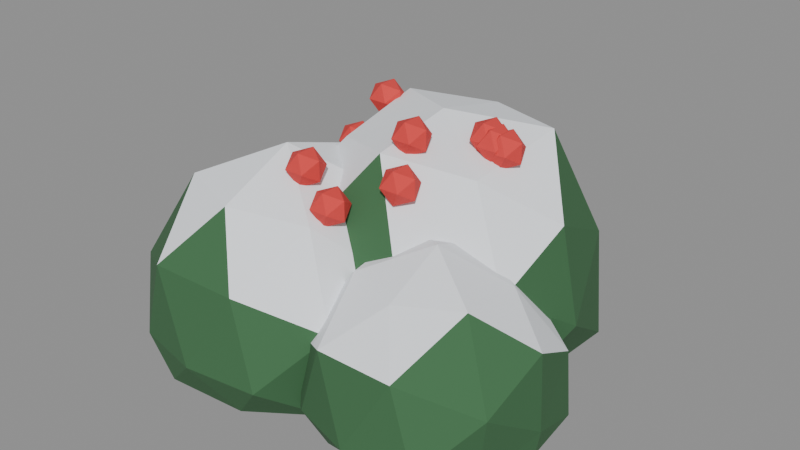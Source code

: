 # Source: berry_bush.blend  (saved by Blender 5.0.119; exported with 4.5.12 LTS)
import bpy
from mathutils import Matrix  # noqa: F401  (used for matrix-valued properties, if any)

bpy.ops.wm.read_factory_settings(use_empty=True)
scene = bpy.context.scene
scene.name = 'Scene'

# ---- materials (node trees are filled in below, after node groups)
mat_bush = bpy.data.materials.new('bush')
mat_bush.diffuse_color = (0.04817, 0.147, 0.05951, 1.0)
mat_bush.roughness = 0.9
mat_snow = bpy.data.materials.new('snow')
mat_snow.diffuse_color = (0.8796, 0.9131, 0.956, 1.0)
mat_snow.roughness = 0.9
mat_berry = bpy.data.materials.new('berry')
mat_berry.diffuse_color = (0.6939, 0.05127, 0.04667, 1.0)
mat_berry.roughness = 0.9

# ---- material node trees
mat_bush.use_nodes = True; mat_bush.node_tree.nodes.clear()
_N = mat_bush.node_tree.nodes; _L = mat_bush.node_tree.links
n0 = _N.new('ShaderNodeBsdfPrincipled'); n0.name = 'Principled BSDF'; n0.location = (-200, 100)
n0.inputs[0].default_value = (0.04817, 0.147, 0.05951, 1.0)
n0.inputs[2].default_value = 0.9
n0.inputs[27].default_value = (0.0, 0.0, 0.0, 1.0)
n1 = _N.new('ShaderNodeOutputMaterial'); n1.name = 'Material Output'; n1.location = (200, 100)
_L.new(n0.outputs[0], n1.inputs[0])
n1.is_active_output = True
mat_snow.use_nodes = True; mat_snow.node_tree.nodes.clear()
_N = mat_snow.node_tree.nodes; _L = mat_snow.node_tree.links
n0 = _N.new('ShaderNodeBsdfPrincipled'); n0.name = 'Principled BSDF'; n0.location = (-200, 100)
n0.inputs[0].default_value = (0.8796, 0.9131, 0.956, 1.0)
n0.inputs[2].default_value = 0.9
n0.inputs[27].default_value = (0.0, 0.0, 0.0, 1.0)
n1 = _N.new('ShaderNodeOutputMaterial'); n1.name = 'Material Output'; n1.location = (200, 100)
_L.new(n0.outputs[0], n1.inputs[0])
n1.is_active_output = True
mat_berry.use_nodes = True; mat_berry.node_tree.nodes.clear()
_N = mat_berry.node_tree.nodes; _L = mat_berry.node_tree.links
n0 = _N.new('ShaderNodeBsdfPrincipled'); n0.name = 'Principled BSDF'; n0.location = (-200, 100)
n0.inputs[0].default_value = (0.6939, 0.05127, 0.04667, 1.0)
n0.inputs[2].default_value = 0.9
n0.inputs[27].default_value = (0.0, 0.0, 0.0, 1.0)
n1 = _N.new('ShaderNodeOutputMaterial'); n1.name = 'Material Output'; n1.location = (200, 100)
_L.new(n0.outputs[0], n1.inputs[0])
n1.is_active_output = True

# ---- meshes
me_bush = bpy.data.meshes.new('Bush')
me_bush.from_pydata([(-0.1483, 0.4226, 0.1441), (0.2338, 0.4132, 0.1441), (-0.1587, -0.2556, 0.1441), (0.2313, -0.2241, 0.1441), (0.04554, -0.1188, 0.514), (0.04554, 0.2979, 0.504), (0.04554, -0.1027, 0.0), (0.04554, 0.3027, 0.0), (0.3443, 0.09242, 0.0), (0.3648, 0.09242, 0.369), (-0.2549, 0.09242, 0.0), (-0.256, 0.09242, 0.3565), (-0.2576, 0.2897, 0.2761), (-0.154, 0.2223, 0.5122), (-0.06462, 0.3961, 0.3473), (0.1576, 0.4013, 0.3507), (0.04554, 0.5, 0.1441), (0.1712, 0.4387, 0.0), (-0.07312, 0.4196, 0.0), (-0.141, 0.2138, 0.0), (-0.2847, 0.3074, 0.0003325), (-0.3063, 0.09242, 0.1441), (0.2461, 0.2229, 0.5139), (0.3421, 0.2854, 0.2732), (-0.1333, -0.02398, 0.474), (0.04554, 0.09242, 0.55), (-0.2519, -0.1012, 0.01461), (-0.2769, -0.1174, 0.2845), (0.04554, 0.09242, 0.0), (-0.1466, -0.03262, 0.0), (0.3592, 0.2966, 0.007543), (0.2313, 0.2133, 0.0), (0.3548, -0.1088, 0.2787), (0.2219, -0.02237, 0.4694), (0.1545, -0.208, 0.345), (-0.06616, -0.2155, 0.3501), (0.04554, -0.3185, 0.1441), (-0.07032, -0.227, 0.0), (0.1593, -0.2211, 0.0), (0.2378, -0.0327, 0.0), (0.3501, -0.1058, 0.01151), (0.4127, 0.09242, 0.1441), (-0.3458, 0.1341, 0.09607), (0.01697, 0.1296, 0.09607), (-0.3304, -0.4623, 0.09607), (0.01349, -0.478, 0.09607), (-0.1631, -0.3617, 0.4192), (-0.1631, 0.01758, 0.4372), (-0.1631, -0.3677, 0.0), (-0.1631, 0.000316, 0.0), (0.1409, -0.1772, 0.0), (0.102, -0.1772, 0.2828), (-0.4417, -0.1772, 0.0), (-0.457, -0.1772, 0.3031), (-0.4166, -0.01217, 0.2065), (-0.3287, -0.06938, 0.4016), (-0.2581, 0.08471, 0.2713), (-0.05776, 0.1132, 0.2903), (-0.1631, 0.1871, 0.09607), (-0.05932, 0.1089, 0.0), (-0.2718, 0.1225, 0.0), (-0.3241, -0.07241, 0.0), (-0.44, 0.003018, 0.0), (-0.5, -0.1772, 0.09607), (0.004991, -0.06781, 0.406), (0.1036, -0.003667, 0.2122), (-0.3381, -0.2911, 0.4188), (-0.1631, -0.1772, 0.5013), (-0.4305, -0.3512, 0.0), (-0.4387, -0.3565, 0.216), (-0.1631, -0.1772, 0.0), (-0.3344, -0.2887, 0.0), (0.1118, 0.001671, 0.0), (0.01596, -0.06067, 0.0), (0.1193, -0.3609, 0.219), (-0.00285, -0.2815, 0.3916), (-0.06239, -0.4548, 0.2818), (-0.2684, -0.4676, 0.2903), (-0.1631, -0.5, 0.09607), (-0.265, -0.4582, 0.0), (-0.06597, -0.4449, 0.0), (-0.007297, -0.2786, 0.0), (0.08649, -0.3396, 0.0), (0.1831, -0.1772, 0.09607), (0.09451, 0.07251, 0.06005), (0.3787, 0.07733, 0.06005), (0.08825, -0.4176, 0.06005), (0.3937, -0.4372, 0.06005), (0.2352, -0.3141, 0.3174), (0.2352, -0.01099, 0.3336), (0.2352, -0.326, 0.0), (0.2352, -5.198e-05, 0.0), (0.4896, -0.1672, 0.0), (0.4913, -0.1672, 0.2404), (0.001781, -0.1672, 0.0), (-0.003519, -0.1672, 0.2282), (0.01025, -0.02081, 0.158), (0.08421, -0.06894, 0.3385), (0.1409, 0.0929, 0.234), (0.3182, 0.06162, 0.2131), (0.2352, 0.1168, 0.06005), (0.3193, 0.06476, 0.0), (0.151, 0.06481, 0.0), (0.0933, -0.07486, 0.0), (0.001764, -0.01529, 0.0), (-0.03849, -0.1672, 0.06005), (0.3662, -0.08198, 0.3016), (0.4624, -0.01936, 0.1589), (0.09593, -0.2578, 0.3169), (0.2352, -0.1672, 0.3877), (-0.01164, -0.3279, 0.0), (-0.001969, -0.3216, 0.1633), (0.2352, -0.1672, 0.0), (0.09028, -0.2615, 0.0), (0.4718, -0.0132, 0.0), (0.3673, -0.08124, 0.0), (0.4801, -0.3266, 0.1666), (0.3838, -0.2639, 0.3341), (0.3284, -0.4241, 0.2319), (0.1431, -0.4211, 0.2299), (0.2352, -0.4616, 0.06005), (0.1487, -0.4057, 0.0), (0.3175, -0.3942, 0.0), (0.3805, -0.2618, 0.0), (0.4492, -0.3065, 0.0), (0.5, -0.1672, 0.06005)], [], [(0, 12, 14), (11, 13, 12), (5, 14, 13), (12, 13, 14), (0, 14, 16), (5, 15, 14), (1, 16, 15), (14, 15, 16), (0, 16, 18), (1, 17, 16), (16, 17, 18), (0, 18, 20), (10, 20, 19), (18, 19, 20), (0, 20, 12), (10, 21, 20), (11, 12, 21), (20, 21, 12), (1, 15, 23), (5, 22, 15), (9, 23, 22), (15, 22, 23), (5, 13, 25), (11, 24, 13), (4, 25, 24), (13, 24, 25), (11, 21, 27), (10, 26, 21), (2, 27, 26), (21, 26, 27), (1, 30, 17), (8, 31, 30), (17, 30, 31), (3, 32, 34), (9, 33, 32), (4, 34, 33), (32, 33, 34), (3, 34, 36), (4, 35, 34), (2, 36, 35), (34, 35, 36), (3, 36, 38), (2, 37, 36), (36, 37, 38), (3, 38, 40), (8, 40, 39), (38, 39, 40), (3, 40, 32), (8, 41, 40), (9, 32, 41), (40, 41, 32), (4, 33, 25), (9, 22, 33), (5, 25, 22), (33, 22, 25), (2, 35, 27), (4, 24, 35), (11, 27, 24), (35, 24, 27), (2, 26, 37), (10, 29, 26), (37, 26, 29), (9, 41, 23), (8, 30, 41), (1, 23, 30), (41, 30, 23), (42, 54, 56), (53, 55, 54), (47, 56, 55), (54, 55, 56), (42, 56, 58), (47, 57, 56), (43, 58, 57), (56, 57, 58), (42, 58, 60), (43, 59, 58), (58, 59, 60), (42, 60, 62), (42, 62, 54), (52, 63, 62), (53, 54, 63), (62, 63, 54), (43, 57, 65), (47, 64, 57), (51, 65, 64), (57, 64, 65), (47, 55, 67), (53, 66, 55), (46, 67, 66), (55, 66, 67), (53, 63, 69), (52, 68, 63), (44, 69, 68), (63, 68, 69), (43, 72, 59), (45, 74, 76), (51, 75, 74), (46, 76, 75), (74, 75, 76), (45, 76, 78), (46, 77, 76), (44, 78, 77), (76, 77, 78), (45, 78, 80), (44, 79, 78), (78, 79, 80), (45, 80, 82), (45, 82, 74), (50, 83, 82), (51, 74, 83), (82, 83, 74), (46, 75, 67), (51, 64, 75), (47, 67, 64), (75, 64, 67), (44, 77, 69), (46, 66, 77), (53, 69, 66), (77, 66, 69), (44, 68, 79), (51, 83, 65), (50, 72, 83), (43, 65, 72), (83, 72, 65), (84, 96, 98), (95, 97, 96), (89, 98, 97), (96, 97, 98), (84, 98, 100), (89, 99, 98), (85, 100, 99), (98, 99, 100), (84, 100, 102), (85, 101, 100), (100, 101, 102), (84, 102, 104), (84, 104, 96), (94, 105, 104), (95, 96, 105), (104, 105, 96), (85, 99, 107), (89, 106, 99), (93, 107, 106), (99, 106, 107), (89, 97, 109), (95, 108, 97), (88, 109, 108), (97, 108, 109), (95, 105, 111), (94, 110, 105), (86, 111, 110), (105, 110, 111), (85, 114, 101), (87, 116, 118), (93, 117, 116), (88, 118, 117), (116, 117, 118), (87, 118, 120), (88, 119, 118), (86, 120, 119), (118, 119, 120), (87, 120, 122), (86, 121, 120), (120, 121, 122), (87, 122, 124), (87, 124, 116), (92, 125, 124), (93, 116, 125), (124, 125, 116), (88, 117, 109), (93, 106, 117), (89, 109, 106), (117, 106, 109), (86, 119, 111), (88, 108, 119), (95, 111, 108), (119, 108, 111), (86, 110, 121), (93, 125, 107), (92, 114, 125), (85, 107, 114), (125, 114, 107)])
me_bush.polygons.foreach_set('material_index', [0, 0, 1, 0, 0, 0, 0, 0, 0, 0, 0, 0, 0, 0, 0, 0, 0, 0, 0, 1, 0, 0, 1, 1, 1, 1, 0, 0, 0, 0, 0, 0, 0, 0, 1, 1, 1, 0, 0, 0, 0, 0, 0, 0, 0, 0, 0, 0, 0, 0, 0, 1, 1, 1, 1, 0, 1, 1, 1, 0, 0, 0, 0, 0, 0, 0, 0, 0, 0, 0, 0, 0, 0, 0, 0, 0, 0, 0, 0, 0, 0, 0, 0, 1, 0, 0, 1, 1, 1, 1, 0, 0, 0, 0, 0, 0, 1, 1, 1, 0, 0, 0, 0, 0, 0, 0, 0, 0, 0, 0, 0, 1, 1, 1, 1, 0, 1, 0, 0, 0, 0, 0, 0, 0, 0, 0, 1, 0, 0, 1, 0, 0, 0, 0, 0, 0, 0, 0, 0, 0, 0, 1, 1, 1, 1, 1, 1, 1, 0, 0, 0, 0, 0, 0, 0, 1, 0, 0, 1, 0, 0, 0, 0, 0, 0, 0, 0, 0, 0, 1, 1, 1, 1, 0, 1, 0, 1, 0, 0, 0, 0, 0])
me_bush.materials.append(mat_bush)
me_bush.materials.append(mat_snow)
me_bush.update()
me_berries = bpy.data.meshes.new('Berries')
me_berries.from_pydata([(0.158, 0.112, 0.5241), (0.2053, 0.112, 0.5241), (0.158, 0.03547, 0.5241), (0.2053, 0.03547, 0.5241), (0.1817, 0.05009, 0.5624), (0.1817, 0.0974, 0.5624), (0.1817, 0.05009, 0.4858), (0.1817, 0.0974, 0.4858), (0.22, 0.07375, 0.5004), (0.22, 0.07375, 0.5478), (0.1434, 0.07375, 0.5004), (0.1434, 0.07375, 0.5478), (0.1798, 0.1065, 0.516), (0.2271, 0.1065, 0.516), (0.1798, 0.02994, 0.516), (0.2271, 0.02994, 0.516), (0.2034, 0.04456, 0.5543), (0.2034, 0.09188, 0.5543), (0.2034, 0.04456, 0.4777), (0.2034, 0.09188, 0.4777), (0.2417, 0.06822, 0.4923), (0.2417, 0.06822, 0.5397), (0.1652, 0.06822, 0.4923), (0.1652, 0.06822, 0.5397), (0.2028, 0.1098, 0.5094), (0.2501, 0.1098, 0.5094), (0.2028, 0.03327, 0.5094), (0.2501, 0.03327, 0.5094), (0.2264, 0.04789, 0.5477), (0.2264, 0.09521, 0.5477), (0.2264, 0.04789, 0.4711), (0.2264, 0.09521, 0.4711), (0.2647, 0.07155, 0.4857), (0.2647, 0.07155, 0.533), (0.1881, 0.07155, 0.4857), (0.1881, 0.07155, 0.533), (-0.2797, 0.1829, 0.3819), (-0.2324, 0.1829, 0.3819), (-0.2797, 0.1063, 0.3819), (-0.2324, 0.1063, 0.3819), (-0.256, 0.121, 0.4202), (-0.256, 0.1683, 0.4202), (-0.256, 0.121, 0.3436), (-0.256, 0.1683, 0.3436), (-0.2177, 0.1446, 0.3583), (-0.2177, 0.1446, 0.4056), (-0.2943, 0.1446, 0.3583), (-0.2943, 0.1446, 0.4056), (-0.2895, 0.2486, 0.3363), (-0.2422, 0.2486, 0.3363), (-0.2895, 0.1721, 0.3363), (-0.2422, 0.1721, 0.3363), (-0.2659, 0.1867, 0.3745), (-0.2659, 0.234, 0.3745), (-0.2659, 0.1867, 0.298), (-0.2659, 0.234, 0.298), (-0.2276, 0.2103, 0.3126), (-0.2276, 0.2103, 0.3599), (-0.3042, 0.2103, 0.3126), (-0.3042, 0.2103, 0.3599), (-0.2057, 0.2122, 0.4979), (-0.1583, 0.2122, 0.4979), (-0.2057, 0.1356, 0.4979), (-0.1583, 0.1356, 0.4979), (-0.182, 0.1502, 0.5361), (-0.182, 0.1975, 0.5361), (-0.182, 0.1502, 0.4596), (-0.182, 0.1975, 0.4596), (-0.1437, 0.1739, 0.4742), (-0.1437, 0.1739, 0.5215), (-0.2203, 0.1739, 0.4742), (-0.2203, 0.1739, 0.5215), (-0.02229, -0.1846, 0.4179), (0.02502, -0.1846, 0.4179), (-0.02229, -0.2611, 0.4179), (0.02502, -0.2611, 0.4179), (0.001365, -0.2465, 0.4562), (0.001365, -0.1992, 0.4562), (0.001365, -0.2465, 0.3796), (0.001365, -0.1992, 0.3796), (0.03964, -0.2228, 0.3942), (0.03964, -0.2228, 0.4416), (-0.03691, -0.2228, 0.3942), (-0.03691, -0.2228, 0.4416), (-0.1093, -0.1632, 0.4743), (-0.06195, -0.1632, 0.4743), (-0.1093, -0.2397, 0.4743), (-0.06195, -0.2397, 0.4743), (-0.08561, -0.2251, 0.5125), (-0.08561, -0.1778, 0.5125), (-0.08561, -0.2251, 0.436), (-0.08561, -0.1778, 0.436), (-0.04733, -0.2015, 0.4506), (-0.04733, -0.2015, 0.4979), (-0.1239, -0.2015, 0.4506), (-0.1239, -0.2015, 0.4979), (0.0504, -0.0128, 0.5371), (0.09771, -0.0128, 0.5371), (0.0504, -0.08936, 0.5371), (0.09771, -0.08936, 0.5371), (0.07405, -0.07474, 0.5754), (0.07405, -0.02742, 0.5754), (0.07405, -0.07474, 0.4988), (0.07405, -0.02742, 0.4988), (0.1123, -0.05108, 0.5134), (0.1123, -0.05108, 0.5608), (0.03577, -0.05108, 0.5134), (0.03577, -0.05108, 0.5608), (0.09332, -0.1011, 0.4708), (0.1406, -0.1011, 0.4708), (0.09332, -0.1777, 0.4708), (0.1406, -0.1777, 0.4708), (0.117, -0.1631, 0.5091), (0.117, -0.1157, 0.5091), (0.117, -0.1631, 0.4325), (0.117, -0.1157, 0.4325), (0.1553, -0.1394, 0.4472), (0.1553, -0.1394, 0.4945), (0.0787, -0.1394, 0.4472), (0.0787, -0.1394, 0.4945)], [], [(0, 11, 5), (0, 5, 1), (0, 1, 7), (0, 7, 10), (0, 10, 11), (1, 5, 9), (5, 11, 4), (11, 10, 2), (10, 7, 6), (7, 1, 8), (3, 9, 4), (3, 4, 2), (3, 2, 6), (3, 6, 8), (3, 8, 9), (4, 9, 5), (2, 4, 11), (6, 2, 10), (8, 6, 7), (9, 8, 1), (12, 23, 17), (12, 17, 13), (12, 13, 19), (12, 19, 22), (12, 22, 23), (13, 17, 21), (17, 23, 16), (23, 22, 14), (22, 19, 18), (19, 13, 20), (15, 21, 16), (15, 16, 14), (15, 14, 18), (15, 18, 20), (15, 20, 21), (16, 21, 17), (14, 16, 23), (18, 14, 22), (20, 18, 19), (21, 20, 13), (24, 35, 29), (24, 29, 25), (24, 25, 31), (24, 31, 34), (24, 34, 35), (25, 29, 33), (29, 35, 28), (35, 34, 26), (34, 31, 30), (31, 25, 32), (27, 33, 28), (27, 28, 26), (27, 26, 30), (27, 30, 32), (27, 32, 33), (28, 33, 29), (26, 28, 35), (30, 26, 34), (32, 30, 31), (33, 32, 25), (36, 47, 41), (36, 41, 37), (36, 37, 43), (36, 43, 46), (36, 46, 47), (37, 41, 45), (41, 47, 40), (47, 46, 38), (46, 43, 42), (43, 37, 44), (39, 45, 40), (39, 40, 38), (39, 38, 42), (39, 42, 44), (39, 44, 45), (40, 45, 41), (38, 40, 47), (42, 38, 46), (44, 42, 43), (45, 44, 37), (48, 59, 53), (48, 53, 49), (48, 49, 55), (48, 55, 58), (48, 58, 59), (49, 53, 57), (53, 59, 52), (59, 58, 50), (58, 55, 54), (55, 49, 56), (51, 57, 52), (51, 52, 50), (51, 50, 54), (51, 54, 56), (51, 56, 57), (52, 57, 53), (50, 52, 59), (54, 50, 58), (56, 54, 55), (57, 56, 49), (60, 71, 65), (60, 65, 61), (60, 61, 67), (60, 67, 70), (60, 70, 71), (61, 65, 69), (65, 71, 64), (71, 70, 62), (70, 67, 66), (67, 61, 68), (63, 69, 64), (63, 64, 62), (63, 62, 66), (63, 66, 68), (63, 68, 69), (64, 69, 65), (62, 64, 71), (66, 62, 70), (68, 66, 67), (69, 68, 61), (72, 83, 77), (72, 77, 73), (72, 73, 79), (72, 79, 82), (72, 82, 83), (73, 77, 81), (77, 83, 76), (83, 82, 74), (82, 79, 78), (79, 73, 80), (75, 81, 76), (75, 76, 74), (75, 74, 78), (75, 78, 80), (75, 80, 81), (76, 81, 77), (74, 76, 83), (78, 74, 82), (80, 78, 79), (81, 80, 73), (84, 95, 89), (84, 89, 85), (84, 85, 91), (84, 91, 94), (84, 94, 95), (85, 89, 93), (89, 95, 88), (95, 94, 86), (94, 91, 90), (91, 85, 92), (87, 93, 88), (87, 88, 86), (87, 86, 90), (87, 90, 92), (87, 92, 93), (88, 93, 89), (86, 88, 95), (90, 86, 94), (92, 90, 91), (93, 92, 85), (96, 107, 101), (96, 101, 97), (96, 97, 103), (96, 103, 106), (96, 106, 107), (97, 101, 105), (101, 107, 100), (107, 106, 98), (106, 103, 102), (103, 97, 104), (99, 105, 100), (99, 100, 98), (99, 98, 102), (99, 102, 104), (99, 104, 105), (100, 105, 101), (98, 100, 107), (102, 98, 106), (104, 102, 103), (105, 104, 97), (108, 119, 113), (108, 113, 109), (108, 109, 115), (108, 115, 118), (108, 118, 119), (109, 113, 117), (113, 119, 112), (119, 118, 110), (118, 115, 114), (115, 109, 116), (111, 117, 112), (111, 112, 110), (111, 110, 114), (111, 114, 116), (111, 116, 117), (112, 117, 113), (110, 112, 119), (114, 110, 118), (116, 114, 115), (117, 116, 109)])
me_berries.materials.append(mat_berry)
me_berries.update()

# ---- objects
ob_bush = bpy.data.objects.new('Bush', me_bush)
ob_berries = bpy.data.objects.new('Berries', me_berries)

# ---- transforms, parenting, visibility, modifiers, constraints
ob_bush.location = (0.0, 0.0, 0.0)
ob_berries.parent = ob_bush
ob_berries.location = (0.0, 0.0, 0.0)

# ---- collection membership
scene.collection.objects.link(ob_bush)
scene.collection.objects.link(ob_berries)

# ---- scene / render settings (as saved in the file)
scene.frame_start = 1; scene.frame_end = 250; scene.frame_set(1)
scene.render.engine = 'BLENDER_EEVEE_NEXT'
scene.render.bake_bias = 0.0
scene.render.bake_samples = 0
scene.cycles.sampling_pattern = 'TABULATED_SOBOL'
scene.eevee.use_volume_custom_range = False
bpy.context.view_layer.update()

# ---- added for rendering (the .blend has no active camera and no usable light): camera, sun + grey world if the file has none
cam_auto = bpy.data.cameras.new('AutoCamera')
cam_auto.lens = 50.0
cam_auto.sensor_width = 36.0
cam_auto.clip_end = 1000.0
ob_auto_camera = bpy.data.objects.new('AutoCamera', cam_auto)
scene.collection.objects.link(ob_auto_camera)
ob_auto_camera.location = (1.41262, -1.69514, 1.41778)
ob_auto_camera.rotation_euler = (1.09748, -7.21219e-08, 0.694738)
scene.camera = ob_auto_camera
light_auto_sun = bpy.data.lights.new('AutoSun', 'SUN')
light_auto_sun.energy = 3.0
light_auto_sun.angle = 0.0523599
ob_auto_sun = bpy.data.objects.new('AutoSun', light_auto_sun)
scene.collection.objects.link(ob_auto_sun)
ob_auto_sun.rotation_euler = (0.872665, 0.174533, 0.523599)
if scene.world is None:
    world_auto = bpy.data.worlds.new('AutoWorld')
    world_auto.color = (0.3, 0.3, 0.3)
    scene.world = world_auto
bpy.context.view_layer.update()
